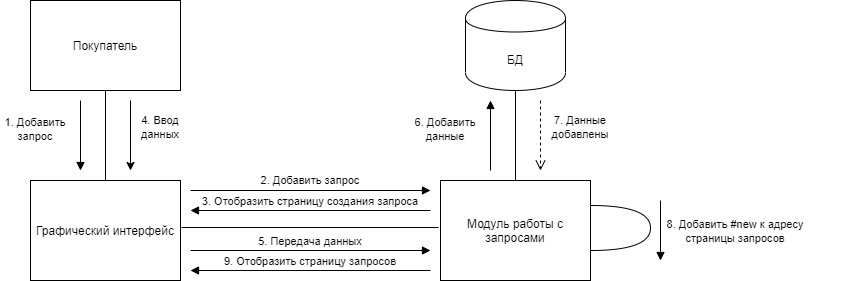

The diagram above was exported from draw.io. Its source (the exported page's mxGraphModel, read from the mxfile embedded in the PNG):
<mxGraphModel dx="398" dy="422" grid="1" gridSize="10" guides="1" tooltips="1" connect="1" arrows="1" fold="1" page="0" pageScale="1" pageWidth="827" pageHeight="1169" math="0" shadow="0">
  <root>
    <mxCell id="0" />
    <mxCell id="1" parent="0" />
    <mxCell id="OGLPyQX5WnyJPLRGVSjA-1" value="Покупатель" style="rounded=0;whiteSpace=wrap;html=1;" vertex="1" parent="1">
      <mxGeometry x="60" y="30" width="150" height="90" as="geometry" />
    </mxCell>
    <mxCell id="OGLPyQX5WnyJPLRGVSjA-3" value="Графический интерфейс" style="rounded=0;whiteSpace=wrap;html=1;" vertex="1" parent="1">
      <mxGeometry x="60" y="210" width="150" height="100" as="geometry" />
    </mxCell>
    <mxCell id="OGLPyQX5WnyJPLRGVSjA-4" value="Модуль работы с запросами" style="rounded=0;whiteSpace=wrap;html=1;" vertex="1" parent="1">
      <mxGeometry x="470" y="210" width="150" height="100" as="geometry" />
    </mxCell>
    <mxCell id="OGLPyQX5WnyJPLRGVSjA-9" value="&lt;font style=&quot;font-size: 11px&quot;&gt;1. Добавить запрос&lt;/font&gt;" style="text;html=1;strokeColor=none;fillColor=none;align=center;verticalAlign=middle;whiteSpace=wrap;rounded=0;" vertex="1" parent="1">
      <mxGeometry x="30" y="150" width="70" height="15" as="geometry" />
    </mxCell>
    <mxCell id="OGLPyQX5WnyJPLRGVSjA-10" value="&lt;font style=&quot;font-size: 11px&quot;&gt;2. Добавить запрос&lt;/font&gt;" style="text;html=1;strokeColor=none;fillColor=none;align=center;verticalAlign=middle;whiteSpace=wrap;rounded=0;" vertex="1" parent="1">
      <mxGeometry x="280" y="200" width="120" height="17" as="geometry" />
    </mxCell>
    <mxCell id="OGLPyQX5WnyJPLRGVSjA-12" value="&lt;font style=&quot;font-size: 11px&quot;&gt;4. Ввод данных&lt;/font&gt;" style="text;html=1;strokeColor=none;fillColor=none;align=center;verticalAlign=middle;whiteSpace=wrap;rounded=0;" vertex="1" parent="1">
      <mxGeometry x="170" y="148.5" width="40" height="15" as="geometry" />
    </mxCell>
    <mxCell id="OGLPyQX5WnyJPLRGVSjA-15" value="БД" style="shape=cylinder;whiteSpace=wrap;html=1;boundedLbl=1;backgroundOutline=1;fillColor=#ffffff;strokeColor=#000000;" vertex="1" parent="1">
      <mxGeometry x="495" y="30" width="100" height="90" as="geometry" />
    </mxCell>
    <mxCell id="OGLPyQX5WnyJPLRGVSjA-16" value="" style="endArrow=none;html=1;entryX=0.5;entryY=1;entryDx=0;entryDy=0;exitX=0.5;exitY=0;exitDx=0;exitDy=0;" edge="1" parent="1" source="OGLPyQX5WnyJPLRGVSjA-3" target="OGLPyQX5WnyJPLRGVSjA-1">
      <mxGeometry width="50" height="50" relative="1" as="geometry">
        <mxPoint x="110" y="170" as="sourcePoint" />
        <mxPoint x="160" y="120" as="targetPoint" />
      </mxGeometry>
    </mxCell>
    <mxCell id="OGLPyQX5WnyJPLRGVSjA-17" value="" style="endArrow=none;html=1;" edge="1" parent="1">
      <mxGeometry width="50" height="50" relative="1" as="geometry">
        <mxPoint x="211" y="257" as="sourcePoint" />
        <mxPoint x="468" y="257" as="targetPoint" />
      </mxGeometry>
    </mxCell>
    <mxCell id="OGLPyQX5WnyJPLRGVSjA-20" value="" style="endArrow=none;html=1;entryX=0.5;entryY=1;entryDx=0;entryDy=0;exitX=0.5;exitY=0;exitDx=0;exitDy=0;" edge="1" parent="1" source="OGLPyQX5WnyJPLRGVSjA-4" target="OGLPyQX5WnyJPLRGVSjA-15">
      <mxGeometry width="50" height="50" relative="1" as="geometry">
        <mxPoint x="440" y="210" as="sourcePoint" />
        <mxPoint x="490" y="160" as="targetPoint" />
      </mxGeometry>
    </mxCell>
    <mxCell id="OGLPyQX5WnyJPLRGVSjA-22" value="" style="html=1;verticalAlign=bottom;endArrow=block;" edge="1" parent="1">
      <mxGeometry width="80" relative="1" as="geometry">
        <mxPoint x="110" y="130" as="sourcePoint" />
        <mxPoint x="110" y="200" as="targetPoint" />
      </mxGeometry>
    </mxCell>
    <mxCell id="OGLPyQX5WnyJPLRGVSjA-23" value="" style="html=1;verticalAlign=bottom;endArrow=block;" edge="1" parent="1">
      <mxGeometry width="80" relative="1" as="geometry">
        <mxPoint x="220" y="220" as="sourcePoint" />
        <mxPoint x="460" y="220" as="targetPoint" />
      </mxGeometry>
    </mxCell>
    <mxCell id="OGLPyQX5WnyJPLRGVSjA-27" value="" style="html=1;verticalAlign=bottom;endArrow=block;" edge="1" parent="1">
      <mxGeometry width="80" relative="1" as="geometry">
        <mxPoint x="460" y="240" as="sourcePoint" />
        <mxPoint x="220" y="240" as="targetPoint" />
      </mxGeometry>
    </mxCell>
    <mxCell id="OGLPyQX5WnyJPLRGVSjA-29" value="&lt;font style=&quot;font-size: 11px&quot;&gt;3. Отобразить страницу создания запроса&lt;/font&gt;" style="text;html=1;strokeColor=none;fillColor=none;align=center;verticalAlign=middle;whiteSpace=wrap;rounded=0;" vertex="1" parent="1">
      <mxGeometry x="230" y="220" width="220" height="20" as="geometry" />
    </mxCell>
    <mxCell id="OGLPyQX5WnyJPLRGVSjA-30" value="" style="endArrow=classic;html=1;" edge="1" parent="1">
      <mxGeometry width="50" height="50" relative="1" as="geometry">
        <mxPoint x="160" y="130" as="sourcePoint" />
        <mxPoint x="160" y="200" as="targetPoint" />
      </mxGeometry>
    </mxCell>
    <mxCell id="OGLPyQX5WnyJPLRGVSjA-35" value="" style="html=1;verticalAlign=bottom;endArrow=block;" edge="1" parent="1">
      <mxGeometry width="80" relative="1" as="geometry">
        <mxPoint x="220" y="280" as="sourcePoint" />
        <mxPoint x="460" y="280" as="targetPoint" />
      </mxGeometry>
    </mxCell>
    <mxCell id="OGLPyQX5WnyJPLRGVSjA-36" value="" style="html=1;verticalAlign=bottom;endArrow=none;exitX=1;exitY=0.25;exitDx=0;exitDy=0;edgeStyle=orthogonalEdgeStyle;curved=1;endFill=0;" edge="1" parent="1" source="OGLPyQX5WnyJPLRGVSjA-4">
      <mxGeometry width="80" relative="1" as="geometry">
        <mxPoint x="590" y="350" as="sourcePoint" />
        <mxPoint x="620" y="280" as="targetPoint" />
        <Array as="points">
          <mxPoint x="680" y="235" />
          <mxPoint x="680" y="280" />
        </Array>
      </mxGeometry>
    </mxCell>
    <mxCell id="OGLPyQX5WnyJPLRGVSjA-37" value="" style="html=1;verticalAlign=bottom;endArrow=block;" edge="1" parent="1">
      <mxGeometry width="80" relative="1" as="geometry">
        <mxPoint x="520" y="200" as="sourcePoint" />
        <mxPoint x="520" y="130" as="targetPoint" />
      </mxGeometry>
    </mxCell>
    <mxCell id="OGLPyQX5WnyJPLRGVSjA-38" value="" style="html=1;verticalAlign=bottom;endArrow=open;dashed=1;endSize=8;" edge="1" parent="1">
      <mxGeometry relative="1" as="geometry">
        <mxPoint x="570" y="130" as="sourcePoint" />
        <mxPoint x="570" y="200" as="targetPoint" />
      </mxGeometry>
    </mxCell>
    <mxCell id="OGLPyQX5WnyJPLRGVSjA-39" value="&lt;font style=&quot;font-size: 11px&quot;&gt;5. Передача данных&lt;/font&gt;" style="text;html=1;strokeColor=none;fillColor=none;align=center;verticalAlign=middle;whiteSpace=wrap;rounded=0;" vertex="1" parent="1">
      <mxGeometry x="275" y="260" width="130" height="20" as="geometry" />
    </mxCell>
    <mxCell id="OGLPyQX5WnyJPLRGVSjA-41" value="&lt;font style=&quot;font-size: 11px&quot;&gt;9. Отобразить страницу запросов&lt;/font&gt;" style="text;html=1;strokeColor=none;fillColor=none;align=center;verticalAlign=middle;whiteSpace=wrap;rounded=0;" vertex="1" parent="1">
      <mxGeometry x="250" y="280" width="180" height="20" as="geometry" />
    </mxCell>
    <mxCell id="OGLPyQX5WnyJPLRGVSjA-42" value="&lt;font style=&quot;font-size: 11px&quot;&gt;6. Добавить данные&lt;/font&gt;" style="text;html=1;strokeColor=none;fillColor=none;align=center;verticalAlign=middle;whiteSpace=wrap;rounded=0;" vertex="1" parent="1">
      <mxGeometry x="440" y="150" width="70" height="15" as="geometry" />
    </mxCell>
    <mxCell id="OGLPyQX5WnyJPLRGVSjA-43" value="&lt;font style=&quot;font-size: 11px&quot;&gt;7. Данные добавлены&lt;/font&gt;" style="text;html=1;strokeColor=none;fillColor=none;align=center;verticalAlign=middle;whiteSpace=wrap;rounded=0;" vertex="1" parent="1">
      <mxGeometry x="590" y="148.5" width="40" height="15" as="geometry" />
    </mxCell>
    <mxCell id="OGLPyQX5WnyJPLRGVSjA-40" value="&lt;span style=&quot;font-size: 11px ; text-align: left&quot;&gt;8. Добавить #new к адресу&lt;/span&gt;&lt;br style=&quot;font-size: 11px ; text-align: left&quot;&gt;&lt;span style=&quot;font-size: 11px ; text-align: left&quot;&gt;страницы запросов&lt;/span&gt;" style="text;html=1;strokeColor=none;fillColor=none;align=center;verticalAlign=middle;whiteSpace=wrap;rounded=0;" vertex="1" parent="1">
      <mxGeometry x="660" y="252" width="210" height="16" as="geometry" />
    </mxCell>
    <mxCell id="OGLPyQX5WnyJPLRGVSjA-46" value="" style="html=1;verticalAlign=bottom;endArrow=block;" edge="1" parent="1">
      <mxGeometry width="80" relative="1" as="geometry">
        <mxPoint x="460" y="300" as="sourcePoint" />
        <mxPoint x="220" y="300" as="targetPoint" />
      </mxGeometry>
    </mxCell>
    <mxCell id="OGLPyQX5WnyJPLRGVSjA-48" value="" style="html=1;verticalAlign=bottom;endArrow=block;" edge="1" parent="1">
      <mxGeometry width="80" relative="1" as="geometry">
        <mxPoint x="690" y="230" as="sourcePoint" />
        <mxPoint x="690" y="290" as="targetPoint" />
      </mxGeometry>
    </mxCell>
  </root>
</mxGraphModel>